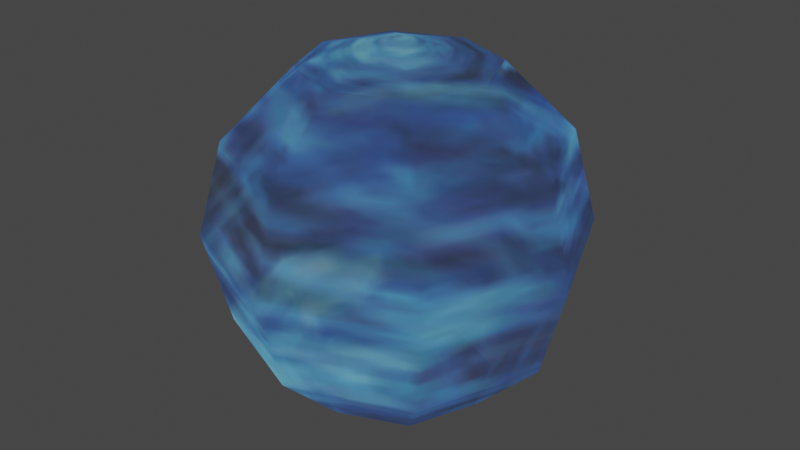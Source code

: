 # Source: Planet01.blend  (saved by Blender 5.2.44; exported with 4.5.12 LTS)
import bpy
from mathutils import Matrix  # noqa: F401  (used for matrix-valued properties, if any)

bpy.ops.wm.read_factory_settings(use_empty=True)
scene = bpy.context.scene
scene.name = 'Scene'

# ---- collections
col_tp_obj_planet01_nja = bpy.data.collections.new('tp_obj_planet01.nja'); scene.collection.children.link(col_tp_obj_planet01_nja)

# ---- images (referenced by path relative to the original .blend; pixels are not part of the script)
import os
ASSET_DIR = os.environ.get("B2B_ASSET_DIR", "")  # directory of the original .blend (textures are referenced by path, not embedded)
HERE = os.path.dirname(os.path.abspath(__file__))  # packed textures are extracted next to this script under _unpacked/

def load_image(name, relpath, width, height, colorspace="sRGB"):
    """Load a texture the original file referenced (path relative to the .blend, or extracted next to this script)."""
    p = next((c for c in (os.path.join(HERE, relpath), os.path.join(ASSET_DIR, relpath)) if relpath and os.path.exists(c)), "")
    if p:
        img = bpy.data.images.load(p, check_existing=True)
        img.name = name
    else:  # same state as the original file: an image datablock whose file is absent (Cycles renders it pink)
        img = bpy.data.images.new(name, width, height)
        img.source = "FILE"
        img.filepath = "//" + (relpath or name)
    img.colorspace_settings.name = colorspace
    return img
img_am_tp056_64 = load_image('am_tp056_64', '_unpacked/am_tp056_64.401876a5.png', 64, 64, 'sRGB')

# ---- materials (node trees are filled in below, after node groups)
mat_tp_obj_planet01_nja_sa1mdl_0 = bpy.data.materials.new('tp_obj_planet01.nja.sa1mdl_0')
mat_tp_obj_planet01_nja_sa1mdl_0.surface_render_method = 'BLENDED'
mat_tp_obj_planet01_nja_sa1mdl_0.blend_method = 'BLEND'
mat_tp_obj_planet01_nja_sa1mdl_0.use_transparent_shadow = False
mat_tp_obj_planet01_nja_sa1mdl_0.preview_render_type = 'FLAT'
mat_tp_obj_planet01_nja_sa1mdl_0.diffuse_color = (0.698, 0.698, 0.698, 0.4)
mat_tp_obj_planet01_nja_sa1mdl_0.roughness = 0.9569
mat_tp_obj_planet01_nja_sa1mdl_1 = bpy.data.materials.new('tp_obj_planet01.nja.sa1mdl_1')
mat_tp_obj_planet01_nja_sa1mdl_1.surface_render_method = 'BLENDED'
mat_tp_obj_planet01_nja_sa1mdl_1.blend_method = 'BLEND'
mat_tp_obj_planet01_nja_sa1mdl_1.use_transparent_shadow = False
mat_tp_obj_planet01_nja_sa1mdl_1.preview_render_type = 'FLAT'
mat_tp_obj_planet01_nja_sa1mdl_1.diffuse_color = (0.7011, 0.7011, 0.7011, 0.4)
mat_tp_obj_planet01_nja_sa1mdl_1.roughness = 0.9569

# ---- node groups
ng_planet01node = bpy.data.node_groups.new('Planet01Node', 'GeometryNodeTree')
_s = ng_planet01node.interface.new_socket(name='Geometry', in_out='OUTPUT', socket_type='NodeSocketGeometry')
_s = ng_planet01node.interface.new_socket(name='Geometry', in_out='INPUT', socket_type='NodeSocketGeometry')
ng_planet01node.interface.new_panel('SET Object Properties')
_s = ng_planet01node.interface.new_socket(name='BAMS X Rotation', in_out='INPUT', socket_type='NodeSocketInt')
_s = ng_planet01node.interface.new_socket(name='BAMS Y Rotation', in_out='INPUT', socket_type='NodeSocketInt')
_s = ng_planet01node.interface.new_socket(name='BAMS Z Rotation', in_out='INPUT', socket_type='NodeSocketInt')
_s = ng_planet01node.interface.new_socket(name='Scale X Property', in_out='INPUT', socket_type='NodeSocketFloat')
_s.description = 'Speed. If value is < 0.1, the value will be defaulted t]o 10.'
_s = ng_planet01node.interface.new_socket(name='Scale Y Property', in_out='INPUT', socket_type='NodeSocketFloat')
_s.description = 'Jump Power. If value is < 0.1, it will default to 0.7.'
_s = ng_planet01node.interface.new_socket(name='Scale Z Property', in_out='INPUT', socket_type='NodeSocketFloat')
ng_planet01node.interface.new_panel('Geometry Node Info')
ng_planet01node.is_modifier = True
# nodes of 'Planet01Node' reference scene objects; filled in after objects exist

# ---- material node trees
mat_tp_obj_planet01_nja_sa1mdl_0.use_nodes = True; mat_tp_obj_planet01_nja_sa1mdl_0.node_tree.nodes.clear()
_N = mat_tp_obj_planet01_nja_sa1mdl_0.node_tree.nodes; _L = mat_tp_obj_planet01_nja_sa1mdl_0.node_tree.links
n0 = _N.new('ShaderNodeTexImage'); n0.name = 'SAIO Texture'; n0.location = (-40, 319)
n0.label = 'SAIO Texture'
n0.image = img_am_tp056_64
n1 = _N.new('ShaderNodeOutputMaterial'); n1.name = 'SAIO Output'; n1.location = (720, 360)
n1.label = 'SAIO Output'
n2 = _N.new('ShaderNodeMixShader'); n2.name = 'Mix Shader'; n2.location = (371, 322)
n3 = _N.new('ShaderNodeBsdfTransparent'); n3.name = 'Transparent BSDF'; n3.location = (52, 407)
_L.new(n0.outputs[0], n2.inputs[2])
_L.new(n3.outputs[0], n2.inputs[1])
_L.new(n2.outputs[0], n1.inputs[0])
n1.is_active_output = True
mat_tp_obj_planet01_nja_sa1mdl_1.use_nodes = True; mat_tp_obj_planet01_nja_sa1mdl_1.node_tree.nodes.clear()
_N = mat_tp_obj_planet01_nja_sa1mdl_1.node_tree.nodes; _L = mat_tp_obj_planet01_nja_sa1mdl_1.node_tree.links
n0 = _N.new('ShaderNodeTexImage'); n0.name = 'SAIO Texture'; n0.location = (-40, 319)
n0.label = 'SAIO Texture'
n0.image = img_am_tp056_64
n1 = _N.new('ShaderNodeOutputMaterial'); n1.name = 'SAIO Output'; n1.location = (720, 360)
n1.label = 'SAIO Output'
n2 = _N.new('ShaderNodeMixShader'); n2.name = 'Mix Shader'; n2.location = (417, 287)
n3 = _N.new('ShaderNodeBsdfTransparent'); n3.name = 'Transparent BSDF'; n3.location = (67, 395)
_L.new(n0.outputs[0], n2.inputs[2])
_L.new(n3.outputs[0], n2.inputs[1])
_L.new(n2.outputs[0], n1.inputs[0])
n1.is_active_output = True

# ---- world
world_world = bpy.data.worlds.new('World'); scene.world = world_world
world_world.use_nodes = True; world_world.node_tree.nodes.clear()
_N = world_world.node_tree.nodes; _L = world_world.node_tree.links
n0 = _N.new('ShaderNodeOutputWorld'); n0.name = 'World Output'; n0.location = (300, 300)
n1 = _N.new('ShaderNodeBackground'); n1.name = 'Background'; n1.location = (10, 300)
n1.inputs[0].default_value = (0.05088, 0.05088, 0.05088, 1.0)
_L.new(n1.outputs[0], n0.inputs[0])
n0.is_active_output = True
world_world.color = (0.05088, 0.05088, 0.05088)
world_world.use_sun_shadow = False
world_world.sun_shadow_jitter_overblur = 0.0

# ---- meshes
me_planet01 = bpy.data.meshes.new('Planet01')
me_planet01.from_pydata([], [], [])
me_planet01.update()
me_attach_034bd328 = bpy.data.meshes.new('attach_034BD328')
me_attach_034bd328.from_pydata([(0.0, 0.0, -102.6), (0.0, 0.0, 104.5), (52.26, 0.0, -90.53), (90.52, 0.0, -52.27), (104.5, 0.0, 5e-06), (90.52, 0.0, 52.27), (52.26, 0.0, 90.53), (36.95, 36.95, -90.53), (64.01, 64.01, -52.27), (73.91, 73.91, 5e-06), (64.01, 64.01, 52.27), (36.95, 36.95, 90.53), (0.0, 52.26, -90.53), (0.0, 90.52, -52.27), (0.0, 104.5, 5e-06), (0.0, 90.52, 52.27), (0.0, 52.26, 90.53), (-36.95, 36.95, -90.53), (-64.01, 64.01, -52.27), (-73.91, 73.91, 5e-06), (-64.01, 64.01, 52.27), (-36.95, 36.95, 90.53), (-52.26, 0.0, -90.53), (-90.52, 0.0, -52.27), (-104.5, 0.0, 5e-06), (-90.52, 0.0, 52.27), (-52.26, 0.0, 90.53), (-36.95, -36.95, -90.53), (-64.01, -64.01, -52.27), (-73.91, -73.91, 5e-06), (-64.01, -64.01, 52.27), (-36.95, -36.95, 90.53), (0.0, -52.26, -90.53), (0.0, -90.52, -52.27), (0.0, -104.5, 5e-06), (0.0, -90.52, 52.27), (0.0, -52.26, 90.53), (36.95, -36.95, -90.53), (64.01, -64.01, -52.27), (73.91, -73.91, 5e-06), (64.01, -64.01, 52.27), (36.95, -36.95, 90.53)], [], [(12, 7, 0), (0, 7, 2), (26, 1, 21), (21, 1, 16), (27, 22, 0), (0, 22, 17), (0, 17, 12), (36, 41, 1), (36, 1, 31), (31, 1, 26), (2, 37, 0), (0, 37, 32), (0, 32, 27), (41, 6, 1), (1, 6, 11), (1, 11, 16), (3, 8, 4), (4, 8, 9), (4, 9, 5), (5, 9, 10), (5, 10, 6), (6, 10, 11), (8, 13, 9), (9, 13, 14), (9, 14, 10), (10, 14, 15), (10, 15, 11), (11, 15, 16), (13, 18, 14), (14, 18, 19), (14, 19, 15), (15, 19, 20), (15, 20, 16), (16, 20, 21), (18, 23, 19), (19, 23, 24), (19, 24, 20), (20, 24, 25), (20, 25, 21), (21, 25, 26), (23, 28, 24), (24, 28, 29), (24, 29, 25), (25, 29, 30), (25, 30, 26), (26, 30, 31), (28, 33, 29), (29, 33, 34), (29, 34, 30), (30, 34, 35), (30, 35, 31), (31, 35, 36), (33, 38, 34), (34, 38, 39), (34, 39, 35), (35, 39, 40), (35, 40, 36), (36, 40, 41), (2, 3, 38), (2, 38, 37), (37, 38, 33), (37, 33, 32), (32, 33, 28), (32, 28, 27), (27, 28, 23), (27, 23, 22), (22, 23, 18), (22, 18, 17), (17, 18, 13), (17, 13, 12), (12, 13, 8), (12, 8, 7), (7, 8, 3), (7, 3, 2), (38, 3, 39), (39, 3, 4), (39, 4, 40), (40, 4, 5), (40, 5, 41), (41, 5, 6)])
me_attach_034bd328.polygons.foreach_set('use_smooth', [True] * 80)
me_attach_034bd328.polygons.foreach_set('material_index', [0, 0, 0, 0, 0, 0, 0, 0, 0, 0, 0, 0, 0, 0, 0, 0, 1, 1, 1, 1, 1, 1, 1, 1, 1, 1, 1, 1, 1, 1, 1, 1, 1, 1, 1, 1, 1, 1, 1, 1, 1, 1, 1, 1, 1, 1, 1, 1, 1, 1, 1, 1, 1, 1, 1, 1, 1, 1, 1, 1, 1, 1, 1, 1, 1, 1, 1, 1, 1, 1, 1, 1, 1, 1, 1, 1, 1, 1, 1, 1])
_uv = me_attach_034bd328.uv_layers.new(name='UV')
_uv.uv.foreach_set('vector', [0.8902, 0.9922, 0.9922, 0.9922, 0.7882, 0.8392, 0.7882, 0.8392, 0.9922, 0.9922, 0.8902, 0.9922, 0.6431, 0.007843, 0.7608, 0.4118, 0.7569, 0.007843, 0.7569, 0.007843, 0.7608, 0.4118, 0.8706, 0.007843, 0.5725, 0.9882, 0.6745, 0.9922, 0.7882, 0.8392, 0.7882, 0.8392, 0.6745, 0.9922, 0.7882, 0.9922, 0.7882, 0.8392, 0.7882, 0.9922, 0.8863, 0.9922, 0.6431, 0.007843, 0.7569, 0.007843, 0.7608, 0.4118, 0.6431, 0.007843, 0.7608, 0.4118, 0.4902, 0.007843, 0.4902, 0.007843, 0.7608, 0.4118, 0.6431, 0.007843, 0.8863, 0.9922, 0.7882, 0.9922, 0.7882, 0.8392, 0.7882, 0.8392, 0.7882, 0.9922, 0.6745, 0.9922, 0.7882, 0.8392, 0.6745, 0.9922, 0.5725, 0.9882, 0.7569, 0.007843, 0.8706, 0.007843, 0.7608, 0.4118, 0.7608, 0.4118, 0.8706, 0.007843, 0.9922, 0.007843, 0.7608, 0.4118, 0.9922, 0.007843, 0.8706, 0.007843, -0.06275, 0.2118, 0.06275, 0.2118, -0.06275, 0.502, -0.06275, 0.502, 0.06275, 0.2118, 0.06275, 0.502, -0.06275, 0.502, 0.06275, 0.502, -0.06275, 0.7922, -0.06275, 0.7922, 0.06275, 0.502, 0.06275, 0.7922, -0.06275, 0.7922, 0.06275, 0.7922, -0.06275, 1.0, -0.06275, 1.0, 0.06275, 0.7922, 0.06275, 1.0, 0.06275, 0.2118, 0.1882, 0.2118, 0.06275, 0.502, 0.06275, 0.502, 0.1882, 0.2118, 0.1882, 0.502, 0.06275, 0.502, 0.1882, 0.502, 0.06275, 0.7922, 0.06275, 0.7922, 0.1882, 0.502, 0.1882, 0.7922, 0.06275, 0.7922, 0.1882, 0.7922, 0.06275, 1.0, 0.06275, 1.0, 0.1882, 0.7922, 0.1882, 1.0, 0.1882, 0.2118, 0.3137, 0.2118, 0.1882, 0.502, 0.1882, 0.502, 0.3137, 0.2118, 0.3137, 0.502, 0.1882, 0.502, 0.3137, 0.502, 0.1882, 0.7922, 0.1882, 0.7922, 0.3137, 0.502, 0.3137, 0.7922, 0.1882, 0.7922, 0.3137, 0.7922, 0.1882, 1.0, 0.1882, 1.0, 0.3137, 0.7922, 0.3137, 1.0, 0.3137, 0.2118, 0.4392, 0.2118, 0.3137, 0.502, 0.3137, 0.502, 0.4392, 0.2118, 0.4392, 0.502, 0.3137, 0.502, 0.4392, 0.502, 0.3137, 0.7922, 0.3137, 0.7922, 0.4392, 0.502, 0.4392, 0.7922, 0.3137, 0.7922, 0.4392, 0.7922, 0.3137, 1.0, 0.3137, 1.0, 0.4392, 0.7922, 0.4392, 1.0, 0.4392, 0.2118, 0.5647, 0.2118, 0.4392, 0.502, 0.4392, 0.502, 0.5647, 0.2118, 0.5647, 0.502, 0.4392, 0.502, 0.5647, 0.502, 0.4392, 0.7922, 0.4392, 0.7922, 0.5647, 0.502, 0.5647, 0.7922, 0.4392, 0.7922, 0.5647, 0.7922, 0.4392, 1.0, 0.4392, 1.0, 0.5647, 0.7922, 0.5647, 1.0, 0.5647, 0.2118, 0.6902, 0.2118, 0.5647, 0.502, 0.5647, 0.502, 0.6902, 0.2118, 0.6902, 0.502, 0.5647, 0.502, 0.6902, 0.502, 0.5647, 0.7922, 0.5647, 0.7922, 0.6902, 0.502, 0.6902, 0.7922, 0.5647, 0.7922, 0.6902, 0.7922, 0.5647, 1.0, 0.5647, 1.0, 0.6902, 0.7922, 0.6902, 1.0, 0.6902, 0.2118, 0.8157, 0.2118, 0.6902, 0.502, 0.6902, 0.502, 0.8157, 0.2118, 0.8157, 0.502, 0.6902, 0.502, 0.8157, 0.502, 0.6902, 0.7922, 0.6902, 0.7922, 0.8157, 0.502, 0.8157, 0.7922, 0.6902, 0.7922, 0.8157, 0.7922, 0.6902, 1.0, 0.6902, 1.0, 0.8157, 0.7922, 0.8157, 1.0, 0.9333, 0.003922, 0.9333, 0.2118, 0.8157, 0.2118, 0.9333, 0.003922, 0.8157, 0.2118, 0.8157, 0.003922, 0.8157, 0.003922, 0.8157, 0.2118, 0.6902, 0.2118, 0.8157, 0.003922, 0.6902, 0.2118, 0.6902, 0.003922, 0.6902, 0.003922, 0.6902, 0.2118, 0.5647, 0.2118, 0.6902, 0.003922, 0.5647, 0.2118, 0.5647, 0.003922, 0.5647, 0.003922, 0.5647, 0.2118, 0.4392, 0.2118, 0.5647, 0.003922, 0.4392, 0.2118, 0.4392, 0.003922, 0.4392, 0.003922, 0.4392, 0.2118, 0.3137, 0.2118, 0.4392, 0.003922, 0.3137, 0.2118, 0.3137, 0.003922, 0.3137, 0.003922, 0.3137, 0.2118, 0.1882, 0.2118, 0.3137, 0.003922, 0.1882, 0.2118, 0.1882, 0.003922, 0.1882, 0.003922, 0.1882, 0.2118, 0.06275, 0.2118, 0.1882, 0.003922, 0.06275, 0.2118, 0.06275, 0.003922, 0.06275, 0.003922, 0.06275, 0.2118, -0.06275, 0.2118, 0.06275, 0.003922, -0.06275, 0.2118, -0.06275, 0.003922, 0.8157, 0.2118, 0.9333, 0.2118, 0.8157, 0.502, 0.8157, 0.502, 0.9333, 0.2118, 0.9333, 0.502, 0.8157, 0.502, 0.9333, 0.502, 0.8157, 0.7922, 0.8157, 0.7922, 0.9333, 0.502, 0.9333, 0.7922, 0.8157, 0.7922, 0.9333, 0.7922, 0.8157, 1.0, 0.8157, 1.0, 0.9333, 0.7922, 0.9333, 1.0])
me_attach_034bd328.materials.append(mat_tp_obj_planet01_nja_sa1mdl_0)
me_attach_034bd328.materials.append(mat_tp_obj_planet01_nja_sa1mdl_1)
me_attach_034bd328.update()
me_attach_034bd328.normals_split_custom_set([tuple(v) for v in zip(*[iter([-5.37e-07, 0.5338, -0.8456, 0.3775, 0.3775, -0.8456, 1.759e-08, 0.0, -1.0, 1.759e-08, 0.0, -1.0, 0.3775, 0.3775, -0.8456, 0.5338, 5.541e-07, -0.8456, -0.5452, 5.473e-07, 0.8383, -1.537e-08, -5.122e-09, 1.0, -0.3855, 0.3855, 0.8383, -0.3855, 0.3855, 0.8383, -1.537e-08, -5.122e-09, 1.0, 4.326e-07, 0.5452, 0.8383, -0.3775, -0.3775, -0.8456, -0.5338, -5.541e-07, -0.8456, 1.759e-08, 0.0, -1.0, 1.759e-08, 0.0, -1.0, -0.5338, -5.541e-07, -0.8456, -0.3775, 0.3775, -0.8456, 1.759e-08, 0.0, -1.0, -0.3775, 0.3775, -0.8456, -5.37e-07, 0.5338, -0.8456, -4.534e-07, -0.5452, 0.8383, 0.3855, -0.3855, 0.8383, -1.537e-08, -5.122e-09, 1.0, -4.534e-07, -0.5452, 0.8383, -1.537e-08, -5.122e-09, 1.0, -0.3855, -0.3855, 0.8383, -0.3855, -0.3855, 0.8383, -1.537e-08, -5.122e-09, 1.0, -0.5452, 5.473e-07, 0.8383, 0.5338, 5.541e-07, -0.8456, 0.3775, -0.3775, -0.8456, 1.759e-08, 0.0, -1.0, 1.759e-08, 0.0, -1.0, 0.3775, -0.3775, -0.8456, 5.685e-07, -0.5338, -0.8456, 1.759e-08, 0.0, -1.0, 5.685e-07, -0.5338, -0.8456, -0.3775, -0.3775, -0.8456, 0.3855, -0.3855, 0.8383, 0.5452, -5.473e-07, 0.8383, -1.537e-08, -5.122e-09, 1.0, -1.537e-08, -5.122e-09, 1.0, 0.5452, -5.473e-07, 0.8383, 0.3855, 0.3855, 0.8383, -1.537e-08, -5.122e-09, 1.0, 0.3855, 0.3855, 0.8383, 4.326e-07, 0.5452, 0.8383, 0.8803, 3.393e-07, -0.4744, 0.6225, 0.6225, -0.4744, 1.0, -1.129e-08, -5.645e-09, 1.0, -1.129e-08, -5.645e-09, 0.6225, 0.6225, -0.4744, 0.7071, 0.7071, 5.645e-09, 1.0, -1.129e-08, -5.645e-09, 0.7071, 0.7071, 5.645e-09, 0.8803, -3.2e-07, 0.4744, 0.8803, -3.2e-07, 0.4744, 0.7071, 0.7071, 5.645e-09, 0.6225, 0.6225, 0.4744, 0.8803, -3.2e-07, 0.4744, 0.6225, 0.6225, 0.4744, 0.5452, -5.473e-07, 0.8383, 0.5452, -5.473e-07, 0.8383, 0.6225, 0.6225, 0.4744, 0.3855, 0.3855, 0.8383, 0.6225, 0.6225, -0.4744, -3.2e-07, 0.8803, -0.4744, 0.7071, 0.7071, 5.645e-09, 0.7071, 0.7071, 5.645e-09, -3.2e-07, 0.8803, -0.4744, -2.823e-09, 1.0, 5.645e-09, 0.7071, 0.7071, 5.645e-09, -2.823e-09, 1.0, 5.645e-09, 0.6225, 0.6225, 0.4744, 0.6225, 0.6225, 0.4744, -2.823e-09, 1.0, 5.645e-09, 3.034e-07, 0.8803, 0.4744, 0.6225, 0.6225, 0.4744, 3.034e-07, 0.8803, 0.4744, 0.3855, 0.3855, 0.8383, 0.3855, 0.3855, 0.8383, 3.034e-07, 0.8803, 0.4744, 4.326e-07, 0.5452, 0.8383, -3.2e-07, 0.8803, -0.4744, -0.6225, 0.6225, -0.4744, -2.823e-09, 1.0, 5.645e-09, -2.823e-09, 1.0, 5.645e-09, -0.6225, 0.6225, -0.4744, -0.7071, 0.7071, 0.0, -2.823e-09, 1.0, 5.645e-09, -0.7071, 0.7071, 0.0, 3.034e-07, 0.8803, 0.4744, 3.034e-07, 0.8803, 0.4744, -0.7071, 0.7071, 0.0, -0.6225, 0.6225, 0.4744, 3.034e-07, 0.8803, 0.4744, -0.6225, 0.6225, 0.4744, 4.326e-07, 0.5452, 0.8383, 4.326e-07, 0.5452, 0.8383, -0.6225, 0.6225, 0.4744, -0.3855, 0.3855, 0.8383, -0.6225, 0.6225, -0.4744, -0.8803, -3.476e-07, -0.4744, -0.7071, 0.7071, 0.0, -0.7071, 0.7071, 0.0, -0.8803, -3.476e-07, -0.4744, -1.0, 8.468e-09, -1.129e-08, -0.7071, 0.7071, 0.0, -1.0, 8.468e-09, -1.129e-08, -0.6225, 0.6225, 0.4744, -0.6225, 0.6225, 0.4744, -1.0, 8.468e-09, -1.129e-08, -0.8803, 3.283e-07, 0.4744, -0.6225, 0.6225, 0.4744, -0.8803, 3.283e-07, 0.4744, -0.3855, 0.3855, 0.8383, -0.3855, 0.3855, 0.8383, -0.8803, 3.283e-07, 0.4744, -0.5452, 5.473e-07, 0.8383, -0.8803, -3.476e-07, -0.4744, -0.6225, -0.6225, -0.4744, -1.0, 8.468e-09, -1.129e-08, -1.0, 8.468e-09, -1.129e-08, -0.6225, -0.6225, -0.4744, -0.7071, -0.7071, 5.645e-09, -1.0, 8.468e-09, -1.129e-08, -0.7071, -0.7071, 5.645e-09, -0.8803, 3.283e-07, 0.4744, -0.8803, 3.283e-07, 0.4744, -0.7071, -0.7071, 5.645e-09, -0.6225, -0.6225, 0.4744, -0.8803, 3.283e-07, 0.4744, -0.6225, -0.6225, 0.4744, -0.5452, 5.473e-07, 0.8383, -0.5452, 5.473e-07, 0.8383, -0.6225, -0.6225, 0.4744, -0.3855, -0.3855, 0.8383, -0.6225, -0.6225, -0.4744, 3.2e-07, -0.8803, -0.4744, -0.7071, -0.7071, 5.645e-09, -0.7071, -0.7071, 5.645e-09, 3.2e-07, -0.8803, -0.4744, 2.823e-09, -1.0, 5.645e-09, -0.7071, -0.7071, 5.645e-09, 2.823e-09, -1.0, 5.645e-09, -0.6225, -0.6225, 0.4744, -0.6225, -0.6225, 0.4744, 2.823e-09, -1.0, 5.645e-09, -3.034e-07, -0.8803, 0.4744, -0.6225, -0.6225, 0.4744, -3.034e-07, -0.8803, 0.4744, -0.3855, -0.3855, 0.8383, -0.3855, -0.3855, 0.8383, -3.034e-07, -0.8803, 0.4744, -4.534e-07, -0.5452, 0.8383, 3.2e-07, -0.8803, -0.4744, 0.6225, -0.6225, -0.4744, 2.823e-09, -1.0, 5.645e-09, 2.823e-09, -1.0, 5.645e-09, 0.6225, -0.6225, -0.4744, 0.7071, -0.7071, 0.0, 2.823e-09, -1.0, 5.645e-09, 0.7071, -0.7071, 0.0, -3.034e-07, -0.8803, 0.4744, -3.034e-07, -0.8803, 0.4744, 0.7071, -0.7071, 0.0, 0.6225, -0.6225, 0.4744, -3.034e-07, -0.8803, 0.4744, 0.6225, -0.6225, 0.4744, -4.534e-07, -0.5452, 0.8383, -4.534e-07, -0.5452, 0.8383, 0.6225, -0.6225, 0.4744, 0.3855, -0.3855, 0.8383, 0.5338, 5.541e-07, -0.8456, 0.8803, 3.393e-07, -0.4744, 0.6225, -0.6225, -0.4744, 0.5338, 5.541e-07, -0.8456, 0.6225, -0.6225, -0.4744, 0.3775, -0.3775, -0.8456, 0.3775, -0.3775, -0.8456, 0.6225, -0.6225, -0.4744, 3.2e-07, -0.8803, -0.4744, 0.3775, -0.3775, -0.8456, 3.2e-07, -0.8803, -0.4744, 5.685e-07, -0.5338, -0.8456, 5.685e-07, -0.5338, -0.8456, 3.2e-07, -0.8803, -0.4744, -0.6225, -0.6225, -0.4744, 5.685e-07, -0.5338, -0.8456, -0.6225, -0.6225, -0.4744, -0.3775, -0.3775, -0.8456, -0.3775, -0.3775, -0.8456, -0.6225, -0.6225, -0.4744, -0.8803, -3.476e-07, -0.4744, -0.3775, -0.3775, -0.8456, -0.8803, -3.476e-07, -0.4744, -0.5338, -5.541e-07, -0.8456, -0.5338, -5.541e-07, -0.8456, -0.8803, -3.476e-07, -0.4744, -0.6225, 0.6225, -0.4744, -0.5338, -5.541e-07, -0.8456, -0.6225, 0.6225, -0.4744, -0.3775, 0.3775, -0.8456, -0.3775, 0.3775, -0.8456, -0.6225, 0.6225, -0.4744, -3.2e-07, 0.8803, -0.4744, -0.3775, 0.3775, -0.8456, -3.2e-07, 0.8803, -0.4744, -5.37e-07, 0.5338, -0.8456, -5.37e-07, 0.5338, -0.8456, -3.2e-07, 0.8803, -0.4744, 0.6225, 0.6225, -0.4744, -5.37e-07, 0.5338, -0.8456, 0.6225, 0.6225, -0.4744, 0.3775, 0.3775, -0.8456, 0.3775, 0.3775, -0.8456, 0.6225, 0.6225, -0.4744, 0.8803, 3.393e-07, -0.4744, 0.3775, 0.3775, -0.8456, 0.8803, 3.393e-07, -0.4744, 0.5338, 5.541e-07, -0.8456, 0.6225, -0.6225, -0.4744, 0.8803, 3.393e-07, -0.4744, 0.7071, -0.7071, 0.0, 0.7071, -0.7071, 0.0, 0.8803, 3.393e-07, -0.4744, 1.0, -1.129e-08, -5.645e-09, 0.7071, -0.7071, 0.0, 1.0, -1.129e-08, -5.645e-09, 0.6225, -0.6225, 0.4744, 0.6225, -0.6225, 0.4744, 1.0, -1.129e-08, -5.645e-09, 0.8803, -3.2e-07, 0.4744, 0.6225, -0.6225, 0.4744, 0.8803, -3.2e-07, 0.4744, 0.3855, -0.3855, 0.8383, 0.3855, -0.3855, 0.8383, 0.8803, -3.2e-07, 0.4744, 0.5452, -5.473e-07, 0.8383])] * 3)])

# ---- objects
ob_planet01 = bpy.data.objects.new('Planet01', me_planet01)
ob_object_034bd354 = bpy.data.objects.new('object_034BD354', me_attach_034bd328)
_N = ng_planet01node.nodes; _L = ng_planet01node.links
n0 = _N.new('NodeGroupOutput'); n0.name = 'Group Output'; n0.location = (680, -160)
n0.hide = True
n1 = _N.new('GeometryNodeCollectionInfo'); n1.name = 'Collection Info'; n1.location = (-300, -160)
n1.inputs[0].default_value = col_tp_obj_planet01_nja
n2 = _N.new('NodeGroupInput'); n2.name = 'Group Input.001'; n2.location = (-140, -200)
n2.hide = True
n3 = _N.new('ShaderNodeCombineXYZ'); n3.name = 'Combine XYZ.001'; n3.location = (180, -180)
n3.hide = True
n4 = _N.new('GeometryNodeTransform'); n4.name = 'Transform Geometry.001'; n4.location = (340, -160)
n4.width = 160
n4.hide = True
n5 = _N.new('ShaderNodeMath'); n5.name = 'Math.003'; n5.location = (20, -180)
n5.hide = True
n5.operation = 'MULTIPLY'
n5.inputs[2].default_value = 0.0
n6 = _N.new('GeometryNodeSimulationInput'); n6.name = 'Simulation Input'; n6.location = (-140, -160)
n6.hide = True
n7 = _N.new('GeometryNodeSimulationOutput'); n7.name = 'Simulation Output'; n7.location = (520, -160)
n7.hide = True
n6.pair_with_output(n7)
_L.new(n5.outputs[0], n3.inputs[2])
_L.new(n3.outputs[0], n4.inputs[2])
_L.new(n6.outputs[1], n4.inputs[0])
_L.new(n4.outputs[0], n7.inputs[1])
_L.new(n6.outputs[0], n5.inputs[0])
_L.new(n2.outputs[4], n5.inputs[1])
_L.new(n7.outputs[0], n0.inputs[0])
_L.new(n1.outputs[0], n6.inputs[0])
n0.is_active_output = True

# ---- transforms, parenting, visibility, modifiers, constraints
ob_planet01.location = (0.0, 0.0, 0.0)
_m = ob_planet01.modifiers.new('GeometryNodes', 'NODES')
_m.node_group = ng_planet01node
ob_object_034bd354.location = (0.0, -0.0, 0.0)
ob_object_034bd354.empty_display_type = 'ARROWS'

# ---- collection membership
scene.collection.objects.link(ob_planet01)
col_tp_obj_planet01_nja.objects.link(ob_object_034bd354)

# ---- scene / render settings (as saved in the file)
scene.frame_start = 1; scene.frame_end = 250; scene.frame_set(50)
scene.render.engine = 'BLENDER_EEVEE_NEXT'
scene.render.bake_bias = 0.0
scene.render.bake_samples = 0
scene.eevee.fast_gi_thickness_far = 0.0
scene.view_settings.view_transform = 'Filmic'
bpy.context.view_layer.update()

# ---- added for rendering (the .blend has no active camera and no usable light): camera, sun
cam_auto = bpy.data.cameras.new('AutoCamera')
cam_auto.lens = 50.0
cam_auto.sensor_width = 36.0
cam_auto.clip_end = 5861.36
ob_auto_camera = bpy.data.objects.new('AutoCamera', cam_auto)
scene.collection.objects.link(ob_auto_camera)
ob_auto_camera.location = (333.982, -400.778, 268.154)
ob_auto_camera.rotation_euler = (1.09748, -7.21219e-08, 0.694738)
scene.camera = ob_auto_camera
light_auto_sun = bpy.data.lights.new('AutoSun', 'SUN')
light_auto_sun.energy = 3.0
light_auto_sun.angle = 0.0523599
ob_auto_sun = bpy.data.objects.new('AutoSun', light_auto_sun)
scene.collection.objects.link(ob_auto_sun)
ob_auto_sun.rotation_euler = (0.872665, 0.174533, 0.523599)
bpy.context.view_layer.update()
